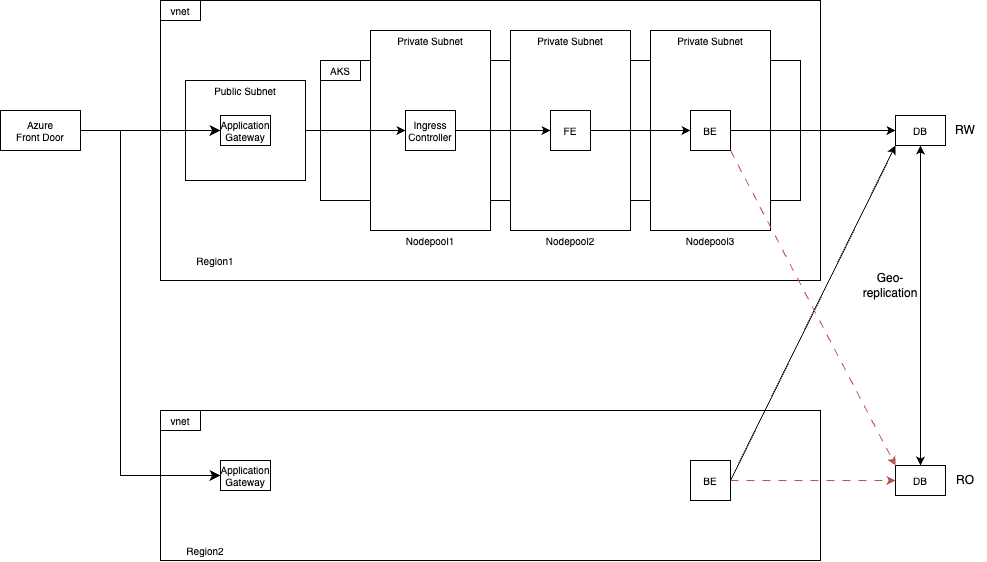

The diagram above was exported from draw.io. Its source (the exported page's mxGraphModel, read from the mxfile embedded in the PNG):
<mxGraphModel dx="2154" dy="840" grid="1" gridSize="10" guides="1" tooltips="1" connect="1" arrows="1" fold="1" page="1" pageScale="1" pageWidth="827" pageHeight="1169" math="0" shadow="0">
  <root>
    <mxCell id="0" />
    <mxCell id="1" parent="0" />
    <mxCell id="36" value="" style="rounded=0;whiteSpace=wrap;html=1;" vertex="1" parent="1">
      <mxGeometry x="-40" y="500" width="660" height="150" as="geometry" />
    </mxCell>
    <mxCell id="32" value="" style="rounded=0;whiteSpace=wrap;html=1;" vertex="1" parent="1">
      <mxGeometry x="-40" y="90" width="660" height="280" as="geometry" />
    </mxCell>
    <mxCell id="6" value="" style="rounded=0;whiteSpace=wrap;html=1;" parent="1" vertex="1">
      <mxGeometry x="120" y="150" width="480" height="140" as="geometry" />
    </mxCell>
    <mxCell id="7" value="" style="rounded=0;whiteSpace=wrap;html=1;" parent="1" vertex="1">
      <mxGeometry x="310" y="120" width="120" height="200" as="geometry" />
    </mxCell>
    <mxCell id="11" value="" style="rounded=0;whiteSpace=wrap;html=1;" parent="1" vertex="1">
      <mxGeometry x="450" y="120" width="120" height="200" as="geometry" />
    </mxCell>
    <mxCell id="2" value="" style="rounded=0;whiteSpace=wrap;html=1;" parent="1" vertex="1">
      <mxGeometry x="170" y="120" width="120" height="200" as="geometry" />
    </mxCell>
    <mxCell id="3" value="Private Subnet" style="text;strokeColor=none;fillColor=none;align=center;verticalAlign=middle;spacingLeft=4;spacingRight=4;overflow=hidden;points=[[0,0.5],[1,0.5]];portConstraint=eastwest;rotatable=0;whiteSpace=wrap;html=1;fontSize=10;" parent="1" vertex="1">
      <mxGeometry x="185" y="120" width="90" height="20" as="geometry" />
    </mxCell>
    <mxCell id="4" value="Nodepool1" style="text;strokeColor=none;fillColor=none;align=center;verticalAlign=middle;spacingLeft=4;spacingRight=4;overflow=hidden;points=[[0,0.5],[1,0.5]];portConstraint=eastwest;rotatable=0;whiteSpace=wrap;html=1;fontSize=10;" parent="1" vertex="1">
      <mxGeometry x="185" y="320" width="90" height="20" as="geometry" />
    </mxCell>
    <mxCell id="30" style="edgeStyle=none;html=1;fontSize=10;" parent="1" source="5" target="10" edge="1">
      <mxGeometry relative="1" as="geometry" />
    </mxCell>
    <mxCell id="5" value="FE" style="whiteSpace=wrap;html=1;aspect=fixed;fontSize=10;" parent="1" vertex="1">
      <mxGeometry x="350" y="200" width="40" height="40" as="geometry" />
    </mxCell>
    <mxCell id="8" value="Private Subnet" style="text;strokeColor=none;fillColor=none;align=center;verticalAlign=middle;spacingLeft=4;spacingRight=4;overflow=hidden;points=[[0,0.5],[1,0.5]];portConstraint=eastwest;rotatable=0;whiteSpace=wrap;html=1;fontSize=10;" parent="1" vertex="1">
      <mxGeometry x="325" y="120" width="90" height="20" as="geometry" />
    </mxCell>
    <mxCell id="9" value="Nodepool2" style="text;strokeColor=none;fillColor=none;align=center;verticalAlign=middle;spacingLeft=4;spacingRight=4;overflow=hidden;points=[[0,0.5],[1,0.5]];portConstraint=eastwest;rotatable=0;whiteSpace=wrap;html=1;fontSize=10;" parent="1" vertex="1">
      <mxGeometry x="325" y="320" width="90" height="20" as="geometry" />
    </mxCell>
    <mxCell id="10" value="BE" style="whiteSpace=wrap;html=1;aspect=fixed;fontSize=10;" parent="1" vertex="1">
      <mxGeometry x="490" y="200" width="40" height="40" as="geometry" />
    </mxCell>
    <mxCell id="12" value="Private Subnet" style="text;strokeColor=none;fillColor=none;align=center;verticalAlign=middle;spacingLeft=4;spacingRight=4;overflow=hidden;points=[[0,0.5],[1,0.5]];portConstraint=eastwest;rotatable=0;whiteSpace=wrap;html=1;fontSize=10;" parent="1" vertex="1">
      <mxGeometry x="465" y="120" width="90" height="20" as="geometry" />
    </mxCell>
    <mxCell id="13" value="Nodepool3" style="text;strokeColor=none;fillColor=none;align=center;verticalAlign=middle;spacingLeft=4;spacingRight=4;overflow=hidden;points=[[0,0.5],[1,0.5]];portConstraint=eastwest;rotatable=0;whiteSpace=wrap;html=1;fontSize=10;" parent="1" vertex="1">
      <mxGeometry x="465" y="320" width="90" height="20" as="geometry" />
    </mxCell>
    <mxCell id="16" value="AKS" style="rounded=0;whiteSpace=wrap;html=1;fontSize=10;" parent="1" vertex="1">
      <mxGeometry x="120" y="150" width="40" height="20" as="geometry" />
    </mxCell>
    <mxCell id="22" style="edgeStyle=none;html=1;fontSize=10;" parent="1" source="17" target="5" edge="1">
      <mxGeometry relative="1" as="geometry" />
    </mxCell>
    <mxCell id="17" value="Ingress Controller" style="rounded=0;whiteSpace=wrap;html=1;fontSize=10;" parent="1" vertex="1">
      <mxGeometry x="205" y="200" width="50" height="40" as="geometry" />
    </mxCell>
    <mxCell id="19" style="edgeStyle=none;html=1;fontSize=10;" parent="1" source="18" target="17" edge="1">
      <mxGeometry relative="1" as="geometry" />
    </mxCell>
    <mxCell id="20" value="" style="rounded=0;whiteSpace=wrap;html=1;" parent="1" vertex="1">
      <mxGeometry x="-15" y="170" width="120" height="100" as="geometry" />
    </mxCell>
    <mxCell id="18" value="Application&lt;br&gt;Gateway" style="rounded=0;whiteSpace=wrap;html=1;fontSize=10;" parent="1" vertex="1">
      <mxGeometry x="20" y="205" width="50" height="30" as="geometry" />
    </mxCell>
    <mxCell id="21" value="Public Subnet" style="text;strokeColor=none;fillColor=none;align=center;verticalAlign=middle;spacingLeft=4;spacingRight=4;overflow=hidden;points=[[0,0.5],[1,0.5]];portConstraint=eastwest;rotatable=0;whiteSpace=wrap;html=1;fontSize=10;" parent="1" vertex="1">
      <mxGeometry y="170" width="90" height="20" as="geometry" />
    </mxCell>
    <mxCell id="27" value="DB" style="rounded=0;whiteSpace=wrap;html=1;fontSize=10;" parent="1" vertex="1">
      <mxGeometry x="695" y="205" width="50" height="30" as="geometry" />
    </mxCell>
    <mxCell id="29" style="edgeStyle=none;html=1;fontSize=10;" parent="1" source="10" target="27" edge="1">
      <mxGeometry relative="1" as="geometry" />
    </mxCell>
    <mxCell id="31" value="Azure&lt;br&gt;Front Door" style="rounded=0;whiteSpace=wrap;html=1;fontSize=10;" parent="1" vertex="1">
      <mxGeometry x="-200" y="200" width="80" height="40" as="geometry" />
    </mxCell>
    <mxCell id="33" value="vnet" style="rounded=0;whiteSpace=wrap;html=1;fontSize=10;" vertex="1" parent="1">
      <mxGeometry x="-40" y="90" width="40" height="20" as="geometry" />
    </mxCell>
    <mxCell id="34" value="Region1" style="text;strokeColor=none;fillColor=none;align=center;verticalAlign=middle;spacingLeft=4;spacingRight=4;overflow=hidden;points=[[0,0.5],[1,0.5]];portConstraint=eastwest;rotatable=0;whiteSpace=wrap;html=1;fontSize=10;" vertex="1" parent="1">
      <mxGeometry x="-30" y="340" width="90" height="20" as="geometry" />
    </mxCell>
    <mxCell id="35" value="vnet" style="rounded=0;whiteSpace=wrap;html=1;fontSize=10;" vertex="1" parent="1">
      <mxGeometry x="-40" y="500" width="40" height="20" as="geometry" />
    </mxCell>
    <mxCell id="37" value="Region2" style="text;strokeColor=none;fillColor=none;align=center;verticalAlign=middle;spacingLeft=4;spacingRight=4;overflow=hidden;points=[[0,0.5],[1,0.5]];portConstraint=eastwest;rotatable=0;whiteSpace=wrap;html=1;fontSize=10;" vertex="1" parent="1">
      <mxGeometry x="-40" y="630" width="90" height="20" as="geometry" />
    </mxCell>
    <mxCell id="38" value="Application&lt;br&gt;Gateway" style="rounded=0;whiteSpace=wrap;html=1;fontSize=10;" vertex="1" parent="1">
      <mxGeometry x="20" y="550" width="50" height="30" as="geometry" />
    </mxCell>
    <mxCell id="39" value="" style="edgeStyle=elbowEdgeStyle;elbow=horizontal;endArrow=classic;html=1;curved=0;rounded=0;endSize=8;startSize=8;exitX=1;exitY=0.5;exitDx=0;exitDy=0;" edge="1" parent="1" source="31">
      <mxGeometry width="50" height="50" relative="1" as="geometry">
        <mxPoint x="380" y="450" as="sourcePoint" />
        <mxPoint x="20" y="220" as="targetPoint" />
      </mxGeometry>
    </mxCell>
    <mxCell id="40" value="" style="edgeStyle=elbowEdgeStyle;elbow=horizontal;endArrow=classic;html=1;curved=0;rounded=0;endSize=8;startSize=8;exitX=1;exitY=0.5;exitDx=0;exitDy=0;entryX=0;entryY=0.5;entryDx=0;entryDy=0;" edge="1" parent="1" source="31" target="38">
      <mxGeometry width="50" height="50" relative="1" as="geometry">
        <mxPoint x="-110" y="230" as="sourcePoint" />
        <mxPoint x="30" y="230" as="targetPoint" />
        <Array as="points">
          <mxPoint x="-80" y="390" />
        </Array>
      </mxGeometry>
    </mxCell>
    <mxCell id="41" value="DB" style="rounded=0;whiteSpace=wrap;html=1;fontSize=10;" vertex="1" parent="1">
      <mxGeometry x="695" y="555" width="50" height="30" as="geometry" />
    </mxCell>
    <mxCell id="43" value="BE" style="whiteSpace=wrap;html=1;aspect=fixed;fontSize=10;" vertex="1" parent="1">
      <mxGeometry x="490" y="550" width="40" height="40" as="geometry" />
    </mxCell>
    <mxCell id="44" style="edgeStyle=none;html=1;fontSize=10;fillColor=#f8cecc;strokeColor=#b85450;dashed=1;dashPattern=8 8;" edge="1" source="43" parent="1">
      <mxGeometry relative="1" as="geometry">
        <mxPoint x="695" y="570" as="targetPoint" />
      </mxGeometry>
    </mxCell>
    <mxCell id="45" value="" style="endArrow=classic;startArrow=classic;html=1;entryX=0.5;entryY=1;entryDx=0;entryDy=0;exitX=0.5;exitY=0;exitDx=0;exitDy=0;" edge="1" parent="1" source="41" target="27">
      <mxGeometry width="50" height="50" relative="1" as="geometry">
        <mxPoint x="600" y="480" as="sourcePoint" />
        <mxPoint x="650" y="430" as="targetPoint" />
      </mxGeometry>
    </mxCell>
    <mxCell id="46" value="Geo-replication" style="text;html=1;strokeColor=none;fillColor=none;align=center;verticalAlign=middle;whiteSpace=wrap;rounded=0;" vertex="1" parent="1">
      <mxGeometry x="660" y="360" width="60" height="30" as="geometry" />
    </mxCell>
    <mxCell id="47" value="RW" style="text;html=1;strokeColor=none;fillColor=none;align=center;verticalAlign=middle;whiteSpace=wrap;rounded=0;" vertex="1" parent="1">
      <mxGeometry x="745" y="205" width="40" height="30" as="geometry" />
    </mxCell>
    <mxCell id="48" value="RO" style="text;html=1;strokeColor=none;fillColor=none;align=center;verticalAlign=middle;whiteSpace=wrap;rounded=0;" vertex="1" parent="1">
      <mxGeometry x="745" y="555" width="40" height="30" as="geometry" />
    </mxCell>
    <mxCell id="49" style="edgeStyle=none;html=1;fontSize=10;entryX=0;entryY=1;entryDx=0;entryDy=0;exitX=1;exitY=0.5;exitDx=0;exitDy=0;" edge="1" parent="1" source="43" target="27">
      <mxGeometry relative="1" as="geometry">
        <mxPoint x="540" y="580" as="sourcePoint" />
        <mxPoint x="705" y="580" as="targetPoint" />
      </mxGeometry>
    </mxCell>
    <mxCell id="50" style="edgeStyle=none;html=1;fontSize=10;entryX=0;entryY=0;entryDx=0;entryDy=0;exitX=1;exitY=1;exitDx=0;exitDy=0;fillColor=#f8cecc;strokeColor=#b85450;dashed=1;dashPattern=8 8;" edge="1" parent="1" source="10" target="41">
      <mxGeometry relative="1" as="geometry">
        <mxPoint x="540" y="580" as="sourcePoint" />
        <mxPoint x="705" y="245" as="targetPoint" />
      </mxGeometry>
    </mxCell>
  </root>
</mxGraphModel>